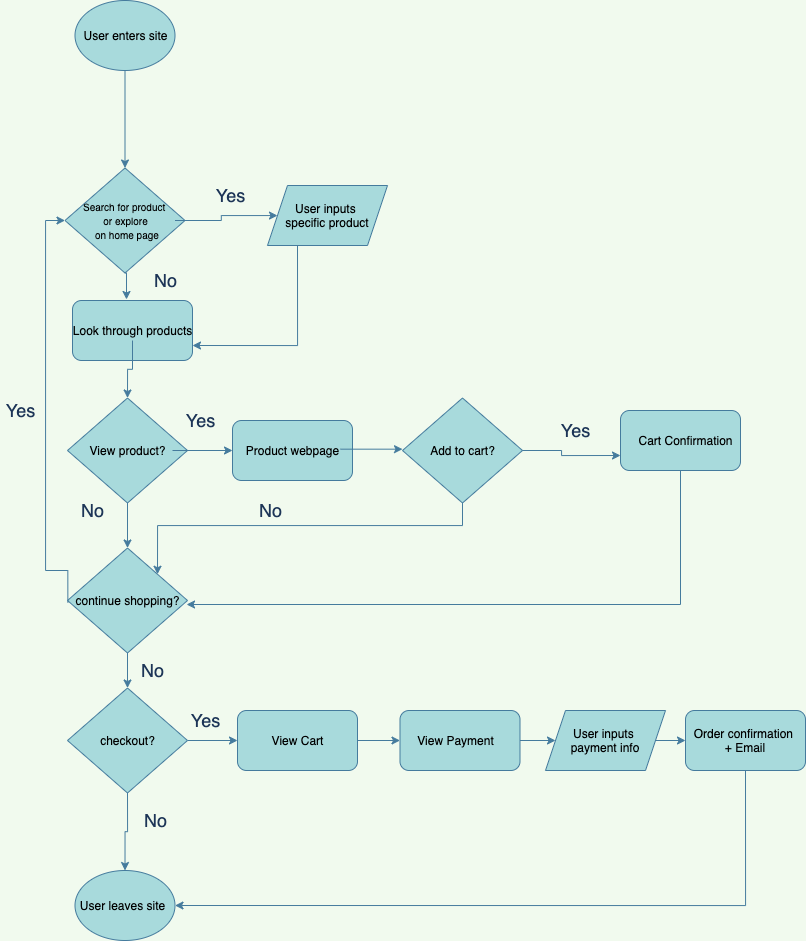

The diagram above was exported from draw.io. Its source (the exported page's mxGraphModel, read from the mxfile embedded in the PNG):
<mxGraphModel dx="395" dy="564" grid="1" gridSize="10" guides="1" tooltips="1" connect="1" arrows="1" fold="1" page="1" pageScale="1" pageWidth="850" pageHeight="1100" background="#F1FAEE" math="0" shadow="0">
  <root>
    <mxCell id="0" />
    <mxCell id="1" parent="0" />
    <mxCell id="44" value="" style="edgeStyle=orthogonalEdgeStyle;rounded=0;orthogonalLoop=1;jettySize=auto;html=1;labelBackgroundColor=#F1FAEE;strokeColor=#457B9D;fontColor=#1D3557;" edge="1" parent="1" source="2" target="4">
      <mxGeometry relative="1" as="geometry" />
    </mxCell>
    <mxCell id="2" value="" style="ellipse;whiteSpace=wrap;html=1;strokeColor=#457B9D;fontColor=#1D3557;fillColor=#A8DADC;" vertex="1" parent="1">
      <mxGeometry x="109.5" y="30" width="100" height="70" as="geometry" />
    </mxCell>
    <mxCell id="3" value="&lt;font color=&quot;#000000&quot;&gt;User enters site&lt;/font&gt;" style="text;html=1;resizable=0;autosize=1;align=center;verticalAlign=middle;points=[];fillColor=none;strokeColor=none;rounded=0;fontColor=#1D3557;" vertex="1" parent="1">
      <mxGeometry x="109.5" y="55" width="100" height="20" as="geometry" />
    </mxCell>
    <mxCell id="64" style="edgeStyle=orthogonalEdgeStyle;rounded=0;orthogonalLoop=1;jettySize=auto;html=1;exitX=0;exitY=0.5;exitDx=0;exitDy=0;entryX=0.45;entryY=-0.017;entryDx=0;entryDy=0;entryPerimeter=0;labelBackgroundColor=#F1FAEE;strokeColor=#457B9D;fontColor=#1D3557;" edge="1" parent="1" source="4" target="12">
      <mxGeometry relative="1" as="geometry" />
    </mxCell>
    <mxCell id="4" value="" style="rhombus;whiteSpace=wrap;html=1;fillColor=#A8DADC;rotation=-90;strokeColor=#457B9D;fontColor=#1D3557;" vertex="1" parent="1">
      <mxGeometry x="107" y="190" width="105" height="120" as="geometry" />
    </mxCell>
    <mxCell id="45" value="" style="edgeStyle=orthogonalEdgeStyle;rounded=0;orthogonalLoop=1;jettySize=auto;html=1;labelBackgroundColor=#F1FAEE;strokeColor=#457B9D;fontColor=#1D3557;" edge="1" parent="1" source="5" target="42">
      <mxGeometry relative="1" as="geometry" />
    </mxCell>
    <mxCell id="5" value="&lt;font color=&quot;#000000&quot; style=&quot;font-size: 10px&quot;&gt;Search for product &lt;br&gt;or explore&lt;br&gt;&amp;nbsp;on home page&lt;/font&gt;" style="text;html=1;resizable=0;autosize=1;align=center;verticalAlign=middle;points=[];fillColor=none;strokeColor=none;rounded=0;fontColor=#1D3557;" vertex="1" parent="1">
      <mxGeometry x="109.5" y="225" width="100" height="50" as="geometry" />
    </mxCell>
    <mxCell id="12" value="" style="rounded=1;whiteSpace=wrap;html=1;fillColor=#A8DADC;strokeColor=#457B9D;fontColor=#1D3557;" vertex="1" parent="1">
      <mxGeometry x="107" y="330" width="120" height="60" as="geometry" />
    </mxCell>
    <mxCell id="53" style="edgeStyle=orthogonalEdgeStyle;rounded=0;orthogonalLoop=1;jettySize=auto;html=1;entryX=1;entryY=0.5;entryDx=0;entryDy=0;labelBackgroundColor=#F1FAEE;strokeColor=#457B9D;fontColor=#1D3557;" edge="1" parent="1" source="14" target="15">
      <mxGeometry relative="1" as="geometry" />
    </mxCell>
    <mxCell id="14" value="&lt;font color=&quot;#000000&quot;&gt;Look through products&lt;br&gt;&lt;/font&gt;" style="text;html=1;resizable=0;autosize=1;align=center;verticalAlign=middle;points=[];fillColor=none;strokeColor=none;rounded=0;fontColor=#1D3557;" vertex="1" parent="1">
      <mxGeometry x="102" y="350" width="130" height="20" as="geometry" />
    </mxCell>
    <mxCell id="70" style="edgeStyle=orthogonalEdgeStyle;rounded=0;orthogonalLoop=1;jettySize=auto;html=1;exitX=0;exitY=0.5;exitDx=0;exitDy=0;entryX=1;entryY=0.5;entryDx=0;entryDy=0;labelBackgroundColor=#F1FAEE;strokeColor=#457B9D;fontColor=#1D3557;" edge="1" parent="1" source="15" target="27">
      <mxGeometry relative="1" as="geometry" />
    </mxCell>
    <mxCell id="15" value="" style="rhombus;whiteSpace=wrap;html=1;fillColor=#A8DADC;rotation=-90;strokeColor=#457B9D;fontColor=#1D3557;" vertex="1" parent="1">
      <mxGeometry x="109.5" y="420" width="105" height="120" as="geometry" />
    </mxCell>
    <mxCell id="54" style="edgeStyle=orthogonalEdgeStyle;rounded=0;orthogonalLoop=1;jettySize=auto;html=1;entryX=0;entryY=0.5;entryDx=0;entryDy=0;labelBackgroundColor=#F1FAEE;strokeColor=#457B9D;fontColor=#1D3557;" edge="1" parent="1" source="16" target="25">
      <mxGeometry relative="1" as="geometry" />
    </mxCell>
    <mxCell id="16" value="&lt;font color=&quot;#000000&quot;&gt;View product?&lt;br&gt;&lt;/font&gt;" style="text;html=1;resizable=0;autosize=1;align=center;verticalAlign=middle;points=[];fillColor=none;strokeColor=none;rounded=0;fontColor=#1D3557;" vertex="1" parent="1">
      <mxGeometry x="117" y="470" width="90" height="20" as="geometry" />
    </mxCell>
    <mxCell id="86" style="edgeStyle=orthogonalEdgeStyle;rounded=0;orthogonalLoop=1;jettySize=auto;html=1;exitX=0.5;exitY=1;exitDx=0;exitDy=0;entryX=0.992;entryY=0.7;entryDx=0;entryDy=0;entryPerimeter=0;labelBackgroundColor=#F1FAEE;strokeColor=#457B9D;fontColor=#1D3557;" edge="1" parent="1" source="17" target="28">
      <mxGeometry relative="1" as="geometry" />
    </mxCell>
    <mxCell id="17" value="" style="rounded=1;whiteSpace=wrap;html=1;fillColor=#A8DADC;strokeColor=#457B9D;fontColor=#1D3557;" vertex="1" parent="1">
      <mxGeometry x="655" y="440" width="120" height="60" as="geometry" />
    </mxCell>
    <mxCell id="19" value="&lt;font color=&quot;#000000&quot;&gt;Cart Confirmation&lt;br&gt;&lt;/font&gt;" style="text;html=1;resizable=0;autosize=1;align=center;verticalAlign=middle;points=[];fillColor=none;strokeColor=none;rounded=0;fontColor=#1D3557;" vertex="1" parent="1">
      <mxGeometry x="665" y="460" width="110" height="20" as="geometry" />
    </mxCell>
    <mxCell id="58" style="edgeStyle=orthogonalEdgeStyle;rounded=0;orthogonalLoop=1;jettySize=auto;html=1;entryX=0;entryY=0.75;entryDx=0;entryDy=0;labelBackgroundColor=#F1FAEE;strokeColor=#457B9D;fontColor=#1D3557;" edge="1" parent="1" source="23" target="17">
      <mxGeometry relative="1" as="geometry">
        <mxPoint x="592" y="480" as="sourcePoint" />
      </mxGeometry>
    </mxCell>
    <mxCell id="72" style="edgeStyle=orthogonalEdgeStyle;rounded=0;orthogonalLoop=1;jettySize=auto;html=1;exitX=0;exitY=0.5;exitDx=0;exitDy=0;entryX=1;entryY=1;entryDx=0;entryDy=0;labelBackgroundColor=#F1FAEE;strokeColor=#457B9D;fontColor=#1D3557;" edge="1" parent="1" source="20" target="27">
      <mxGeometry relative="1" as="geometry" />
    </mxCell>
    <mxCell id="20" value="" style="rhombus;whiteSpace=wrap;html=1;fillColor=#A8DADC;rotation=-90;strokeColor=#457B9D;fontColor=#1D3557;" vertex="1" parent="1">
      <mxGeometry x="444.5" y="420" width="105" height="120" as="geometry" />
    </mxCell>
    <mxCell id="23" value="&lt;font color=&quot;#000000&quot;&gt;Add to cart?&lt;br&gt;&lt;/font&gt;" style="text;html=1;resizable=0;autosize=1;align=center;verticalAlign=middle;points=[];fillColor=none;strokeColor=none;rounded=0;fontColor=#1D3557;" vertex="1" parent="1">
      <mxGeometry x="457" y="470" width="80" height="20" as="geometry" />
    </mxCell>
    <mxCell id="25" value="" style="rounded=1;whiteSpace=wrap;html=1;fillColor=#A8DADC;strokeColor=#457B9D;fontColor=#1D3557;" vertex="1" parent="1">
      <mxGeometry x="267" y="450" width="120" height="60" as="geometry" />
    </mxCell>
    <mxCell id="81" style="edgeStyle=orthogonalEdgeStyle;rounded=0;orthogonalLoop=1;jettySize=auto;html=1;entryX=0.5;entryY=0;entryDx=0;entryDy=0;labelBackgroundColor=#F1FAEE;strokeColor=#457B9D;fontColor=#1D3557;" edge="1" parent="1">
      <mxGeometry relative="1" as="geometry">
        <mxPoint x="437" y="478.67" as="targetPoint" />
        <mxPoint x="375" y="478.67" as="sourcePoint" />
      </mxGeometry>
    </mxCell>
    <mxCell id="26" value="&lt;font color=&quot;#000000&quot;&gt;Product webpage&lt;br&gt;&lt;/font&gt;" style="text;html=1;resizable=0;autosize=1;align=center;verticalAlign=middle;points=[];fillColor=none;strokeColor=none;rounded=0;fontColor=#1D3557;" vertex="1" parent="1">
      <mxGeometry x="272" y="470" width="110" height="20" as="geometry" />
    </mxCell>
    <mxCell id="82" style="edgeStyle=orthogonalEdgeStyle;rounded=0;orthogonalLoop=1;jettySize=auto;html=1;exitX=0;exitY=0.5;exitDx=0;exitDy=0;entryX=1;entryY=0.5;entryDx=0;entryDy=0;labelBackgroundColor=#F1FAEE;strokeColor=#457B9D;fontColor=#1D3557;" edge="1" parent="1" source="27" target="29">
      <mxGeometry relative="1" as="geometry" />
    </mxCell>
    <mxCell id="27" value="" style="rhombus;whiteSpace=wrap;html=1;fillColor=#A8DADC;rotation=-90;strokeColor=#457B9D;fontColor=#1D3557;" vertex="1" parent="1">
      <mxGeometry x="109.5" y="570" width="105" height="120" as="geometry" />
    </mxCell>
    <mxCell id="75" style="edgeStyle=orthogonalEdgeStyle;rounded=0;orthogonalLoop=1;jettySize=auto;html=1;entryX=0.5;entryY=0;entryDx=0;entryDy=0;labelBackgroundColor=#F1FAEE;strokeColor=#457B9D;fontColor=#1D3557;exitX=0.003;exitY=0.6;exitDx=0;exitDy=0;exitPerimeter=0;" edge="1" parent="1" source="28" target="4">
      <mxGeometry relative="1" as="geometry">
        <Array as="points">
          <mxPoint x="102" y="600" />
          <mxPoint x="80" y="600" />
          <mxPoint x="80" y="250" />
        </Array>
      </mxGeometry>
    </mxCell>
    <mxCell id="28" value="&lt;font color=&quot;#000000&quot;&gt;continue shopping?&lt;br&gt;&lt;/font&gt;" style="text;html=1;resizable=0;autosize=1;align=center;verticalAlign=middle;points=[];fillColor=none;strokeColor=none;rounded=0;fontColor=#1D3557;" vertex="1" parent="1">
      <mxGeometry x="102" y="620" width="120" height="20" as="geometry" />
    </mxCell>
    <mxCell id="89" style="edgeStyle=orthogonalEdgeStyle;rounded=0;orthogonalLoop=1;jettySize=auto;html=1;exitX=0;exitY=0.5;exitDx=0;exitDy=0;entryX=0.5;entryY=0;entryDx=0;entryDy=0;labelBackgroundColor=#F1FAEE;strokeColor=#457B9D;fontColor=#1D3557;" edge="1" parent="1" source="29" target="32">
      <mxGeometry relative="1" as="geometry" />
    </mxCell>
    <mxCell id="91" style="edgeStyle=orthogonalEdgeStyle;rounded=0;orthogonalLoop=1;jettySize=auto;html=1;exitX=0.5;exitY=1;exitDx=0;exitDy=0;entryX=0;entryY=0.5;entryDx=0;entryDy=0;labelBackgroundColor=#F1FAEE;strokeColor=#457B9D;fontColor=#1D3557;" edge="1" parent="1" source="29" target="35">
      <mxGeometry relative="1" as="geometry" />
    </mxCell>
    <mxCell id="29" value="" style="rhombus;whiteSpace=wrap;html=1;fillColor=#A8DADC;rotation=-90;strokeColor=#457B9D;fontColor=#1D3557;" vertex="1" parent="1">
      <mxGeometry x="109.5" y="710" width="105" height="120" as="geometry" />
    </mxCell>
    <mxCell id="31" value="&lt;font color=&quot;#000000&quot;&gt;checkout?&lt;br&gt;&lt;/font&gt;" style="text;html=1;resizable=0;autosize=1;align=center;verticalAlign=middle;points=[];fillColor=none;strokeColor=none;rounded=0;fontColor=#1D3557;" vertex="1" parent="1">
      <mxGeometry x="127" y="760" width="70" height="20" as="geometry" />
    </mxCell>
    <mxCell id="32" value="&lt;meta charset=&quot;utf-8&quot;&gt;&lt;span style=&quot;color: rgba(0, 0, 0, 0); font-family: monospace; font-size: 0px; font-style: normal; font-weight: 400; letter-spacing: normal; text-indent: 0px; text-transform: none; word-spacing: 0px; background-color: rgb(42, 42, 42); display: inline; float: none;&quot;&gt;&amp;nbsp;&lt;/span&gt;" style="ellipse;whiteSpace=wrap;html=1;strokeColor=#457B9D;fontColor=#1D3557;fillColor=#A8DADC;" vertex="1" parent="1">
      <mxGeometry x="109.5" y="900" width="100" height="70" as="geometry" />
    </mxCell>
    <mxCell id="33" value="&lt;font color=&quot;#000000&quot;&gt;User leaves site&lt;br&gt;&lt;/font&gt;" style="text;html=1;resizable=0;autosize=1;align=center;verticalAlign=middle;points=[];fillColor=none;strokeColor=none;rounded=0;fontColor=#1D3557;" vertex="1" parent="1">
      <mxGeometry x="107" y="925" width="100" height="20" as="geometry" />
    </mxCell>
    <mxCell id="92" style="edgeStyle=orthogonalEdgeStyle;rounded=0;orthogonalLoop=1;jettySize=auto;html=1;exitX=1;exitY=0.5;exitDx=0;exitDy=0;entryX=0;entryY=0.5;entryDx=0;entryDy=0;labelBackgroundColor=#F1FAEE;strokeColor=#457B9D;fontColor=#1D3557;" edge="1" parent="1" source="35" target="37">
      <mxGeometry relative="1" as="geometry" />
    </mxCell>
    <mxCell id="35" value="" style="rounded=1;whiteSpace=wrap;html=1;fillColor=#A8DADC;strokeColor=#457B9D;fontColor=#1D3557;" vertex="1" parent="1">
      <mxGeometry x="272" y="740" width="120" height="60" as="geometry" />
    </mxCell>
    <mxCell id="36" value="&lt;font color=&quot;#000000&quot;&gt;View Cart&lt;br&gt;&lt;/font&gt;" style="text;html=1;resizable=0;autosize=1;align=center;verticalAlign=middle;points=[];fillColor=none;strokeColor=none;rounded=0;fontColor=#1D3557;" vertex="1" parent="1">
      <mxGeometry x="297" y="760" width="70" height="20" as="geometry" />
    </mxCell>
    <mxCell id="93" style="edgeStyle=orthogonalEdgeStyle;rounded=0;orthogonalLoop=1;jettySize=auto;html=1;exitX=1;exitY=0.5;exitDx=0;exitDy=0;entryX=0;entryY=0.5;entryDx=0;entryDy=0;labelBackgroundColor=#F1FAEE;strokeColor=#457B9D;fontColor=#1D3557;" edge="1" parent="1" source="37" target="40">
      <mxGeometry relative="1" as="geometry" />
    </mxCell>
    <mxCell id="37" value="" style="rounded=1;whiteSpace=wrap;html=1;fillColor=#A8DADC;strokeColor=#457B9D;fontColor=#1D3557;" vertex="1" parent="1">
      <mxGeometry x="434.5" y="740" width="120" height="60" as="geometry" />
    </mxCell>
    <mxCell id="38" value="&lt;font color=&quot;#000000&quot;&gt;View Payment&lt;br&gt;&lt;/font&gt;" style="text;html=1;resizable=0;autosize=1;align=center;verticalAlign=middle;points=[];fillColor=none;strokeColor=none;rounded=0;fontColor=#1D3557;" vertex="1" parent="1">
      <mxGeometry x="444.5" y="760" width="90" height="20" as="geometry" />
    </mxCell>
    <mxCell id="96" style="edgeStyle=orthogonalEdgeStyle;rounded=0;orthogonalLoop=1;jettySize=auto;html=1;exitX=0.5;exitY=1;exitDx=0;exitDy=0;entryX=1;entryY=0.5;entryDx=0;entryDy=0;labelBackgroundColor=#F1FAEE;strokeColor=#457B9D;fontColor=#1D3557;" edge="1" parent="1" source="39" target="32">
      <mxGeometry relative="1" as="geometry" />
    </mxCell>
    <mxCell id="39" value="&lt;span style=&quot;color: rgb(0 , 0 , 0)&quot;&gt;Order confirmation&amp;nbsp;&lt;br&gt;+ Email&lt;br&gt;&lt;/span&gt;" style="rounded=1;whiteSpace=wrap;html=1;fillColor=#A8DADC;strokeColor=#457B9D;fontColor=#1D3557;" vertex="1" parent="1">
      <mxGeometry x="720" y="740" width="120" height="60" as="geometry" />
    </mxCell>
    <mxCell id="94" style="edgeStyle=orthogonalEdgeStyle;rounded=0;orthogonalLoop=1;jettySize=auto;html=1;exitX=1;exitY=0.5;exitDx=0;exitDy=0;entryX=0;entryY=0.5;entryDx=0;entryDy=0;labelBackgroundColor=#F1FAEE;strokeColor=#457B9D;fontColor=#1D3557;" edge="1" parent="1" source="40" target="39">
      <mxGeometry relative="1" as="geometry">
        <mxPoint x="700" y="770" as="targetPoint" />
      </mxGeometry>
    </mxCell>
    <mxCell id="40" value="&lt;span style=&quot;color: rgb(0 , 0 , 0)&quot;&gt;User inputs&amp;nbsp;&lt;br&gt;payment info&lt;br&gt;&lt;/span&gt;" style="shape=parallelogram;perimeter=parallelogramPerimeter;whiteSpace=wrap;html=1;fixedSize=1;fillColor=#A8DADC;strokeColor=#457B9D;fontColor=#1D3557;" vertex="1" parent="1">
      <mxGeometry x="580" y="740" width="120" height="60" as="geometry" />
    </mxCell>
    <mxCell id="52" style="edgeStyle=orthogonalEdgeStyle;rounded=0;orthogonalLoop=1;jettySize=auto;html=1;exitX=0.25;exitY=1;exitDx=0;exitDy=0;entryX=1;entryY=0.75;entryDx=0;entryDy=0;labelBackgroundColor=#F1FAEE;strokeColor=#457B9D;fontColor=#1D3557;" edge="1" parent="1" source="42" target="12">
      <mxGeometry relative="1" as="geometry" />
    </mxCell>
    <mxCell id="42" value="&lt;span style=&quot;color: rgb(0 , 0 , 0)&quot;&gt;User inputs&amp;nbsp;&lt;br&gt;specific product&lt;br&gt;&lt;/span&gt;" style="shape=parallelogram;perimeter=parallelogramPerimeter;whiteSpace=wrap;html=1;fixedSize=1;fillColor=#A8DADC;strokeColor=#457B9D;fontColor=#1D3557;" vertex="1" parent="1">
      <mxGeometry x="302" y="215" width="120" height="60" as="geometry" />
    </mxCell>
    <mxCell id="61" value="&lt;font style=&quot;font-size: 18px&quot;&gt;Yes&lt;/font&gt;" style="text;html=1;align=center;verticalAlign=middle;resizable=0;points=[];autosize=1;fontColor=#1D3557;" vertex="1" parent="1">
      <mxGeometry x="589.5" y="450" width="40" height="20" as="geometry" />
    </mxCell>
    <mxCell id="97" value="&lt;font style=&quot;font-size: 18px&quot;&gt;Yes&lt;/font&gt;" style="text;html=1;align=center;verticalAlign=middle;resizable=0;points=[];autosize=1;fontColor=#1D3557;" vertex="1" parent="1">
      <mxGeometry x="214.5" y="440" width="40" height="20" as="geometry" />
    </mxCell>
    <mxCell id="98" value="&lt;font style=&quot;font-size: 18px&quot;&gt;Yes&lt;/font&gt;" style="text;html=1;align=center;verticalAlign=middle;resizable=0;points=[];autosize=1;fontColor=#1D3557;" vertex="1" parent="1">
      <mxGeometry x="244.5" y="215" width="40" height="20" as="geometry" />
    </mxCell>
    <mxCell id="99" value="&lt;font style=&quot;font-size: 18px&quot;&gt;No&lt;/font&gt;" style="text;html=1;align=center;verticalAlign=middle;resizable=0;points=[];autosize=1;fontColor=#1D3557;" vertex="1" parent="1">
      <mxGeometry x="180" y="300" width="40" height="20" as="geometry" />
    </mxCell>
    <mxCell id="101" value="&lt;font style=&quot;font-size: 18px&quot;&gt;Yes&lt;/font&gt;" style="text;html=1;align=center;verticalAlign=middle;resizable=0;points=[];autosize=1;fontColor=#1D3557;" vertex="1" parent="1">
      <mxGeometry x="35" y="430" width="40" height="20" as="geometry" />
    </mxCell>
    <mxCell id="102" value="&lt;font style=&quot;font-size: 18px&quot;&gt;No&lt;/font&gt;" style="text;html=1;align=center;verticalAlign=middle;resizable=0;points=[];autosize=1;fontColor=#1D3557;" vertex="1" parent="1">
      <mxGeometry x="107" y="530" width="40" height="20" as="geometry" />
    </mxCell>
    <mxCell id="105" value="&lt;font style=&quot;font-size: 18px&quot;&gt;No&lt;/font&gt;" style="text;html=1;align=center;verticalAlign=middle;resizable=0;points=[];autosize=1;fontColor=#1D3557;" vertex="1" parent="1">
      <mxGeometry x="284.5" y="530" width="40" height="20" as="geometry" />
    </mxCell>
    <mxCell id="107" value="&lt;font style=&quot;font-size: 18px&quot;&gt;No&lt;/font&gt;" style="text;html=1;align=center;verticalAlign=middle;resizable=0;points=[];autosize=1;fontColor=#1D3557;" vertex="1" parent="1">
      <mxGeometry x="167" y="690" width="40" height="20" as="geometry" />
    </mxCell>
    <mxCell id="108" value="&lt;font style=&quot;font-size: 18px&quot;&gt;No&lt;/font&gt;" style="text;html=1;align=center;verticalAlign=middle;resizable=0;points=[];autosize=1;fontColor=#1D3557;" vertex="1" parent="1">
      <mxGeometry x="169.5" y="840" width="40" height="20" as="geometry" />
    </mxCell>
    <mxCell id="109" value="&lt;font style=&quot;font-size: 18px&quot;&gt;Yes&lt;/font&gt;" style="text;html=1;align=center;verticalAlign=middle;resizable=0;points=[];autosize=1;fontColor=#1D3557;" vertex="1" parent="1">
      <mxGeometry x="220" y="740" width="40" height="20" as="geometry" />
    </mxCell>
  </root>
</mxGraphModel>